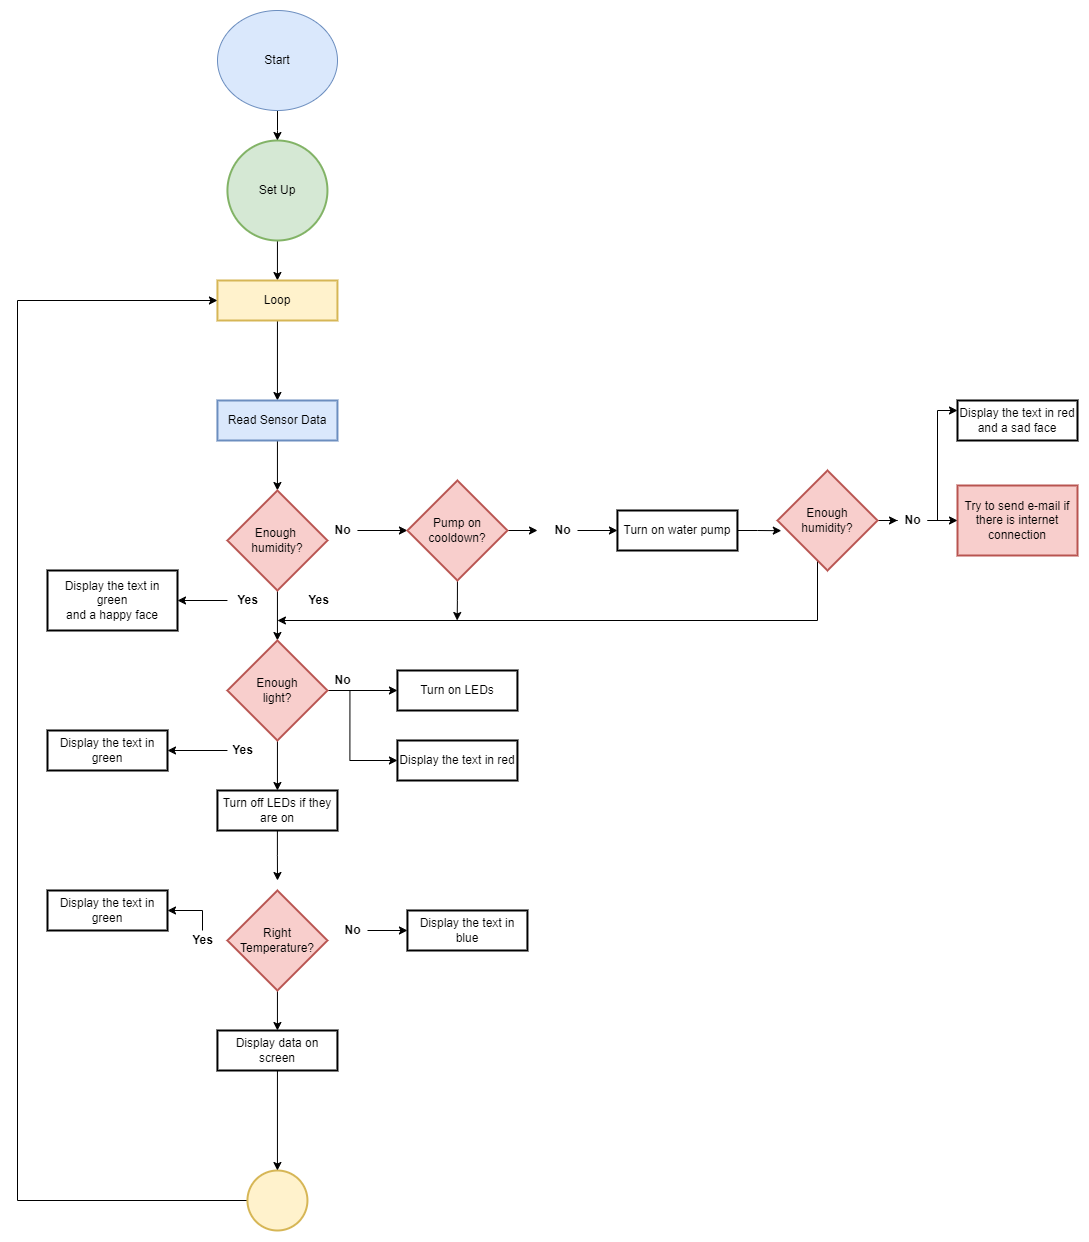

The diagram above was exported from draw.io. Its source (the exported page's mxGraphModel, read from the mxfile embedded in the PNG):
<mxGraphModel dx="1846" dy="1659" grid="1" gridSize="10" guides="1" tooltips="1" connect="1" arrows="1" fold="1" page="1" pageScale="1" pageWidth="850" pageHeight="1100" background="#FFFFFF" math="0" shadow="0">
  <root>
    <mxCell id="0" />
    <mxCell id="1" parent="0" />
    <mxCell id="9ArPINkrpRNpL_54nrKM-29" value="" style="edgeStyle=orthogonalEdgeStyle;rounded=0;orthogonalLoop=1;jettySize=auto;html=1;fontFamily=Helvetica;fontSize=12;fontColor=default;" parent="1" source="9ArPINkrpRNpL_54nrKM-2" target="9ArPINkrpRNpL_54nrKM-28" edge="1">
      <mxGeometry relative="1" as="geometry" />
    </mxCell>
    <mxCell id="9ArPINkrpRNpL_54nrKM-2" value="Set Up" style="strokeWidth=2;html=1;shape=mxgraph.flowchart.start_2;whiteSpace=wrap;fillColor=#d5e8d4;strokeColor=#82b366;shadow=0;rounded=0;" parent="1" vertex="1">
      <mxGeometry x="169.94" y="20" width="100" height="100" as="geometry" />
    </mxCell>
    <mxCell id="9ArPINkrpRNpL_54nrKM-33" value="" style="edgeStyle=orthogonalEdgeStyle;rounded=0;orthogonalLoop=1;jettySize=auto;html=1;fontFamily=Helvetica;fontSize=12;fontColor=default;" parent="1" source="9ArPINkrpRNpL_54nrKM-28" target="9ArPINkrpRNpL_54nrKM-32" edge="1">
      <mxGeometry relative="1" as="geometry" />
    </mxCell>
    <mxCell id="9ArPINkrpRNpL_54nrKM-28" value="Loop" style="whiteSpace=wrap;html=1;strokeWidth=2;shadow=0;fillColor=#fff2cc;strokeColor=#d6b656;rounded=0;" parent="1" vertex="1">
      <mxGeometry x="159.94" y="160" width="120" height="40" as="geometry" />
    </mxCell>
    <mxCell id="9ArPINkrpRNpL_54nrKM-35" value="" style="edgeStyle=orthogonalEdgeStyle;rounded=0;orthogonalLoop=1;jettySize=auto;html=1;fontFamily=Helvetica;fontSize=12;fontColor=default;entryX=0.5;entryY=0;entryDx=0;entryDy=0;entryPerimeter=0;" parent="1" source="9ArPINkrpRNpL_54nrKM-32" target="9ArPINkrpRNpL_54nrKM-40" edge="1">
      <mxGeometry relative="1" as="geometry">
        <mxPoint x="219.9400000000001" y="360" as="targetPoint" />
      </mxGeometry>
    </mxCell>
    <mxCell id="9ArPINkrpRNpL_54nrKM-32" value="Read Sensor Data" style="whiteSpace=wrap;html=1;strokeWidth=2;shadow=0;fillColor=#dae8fc;strokeColor=#6c8ebf;rounded=0;" parent="1" vertex="1">
      <mxGeometry x="159.94" y="280" width="120" height="40" as="geometry" />
    </mxCell>
    <mxCell id="9ArPINkrpRNpL_54nrKM-39" value="" style="edgeStyle=orthogonalEdgeStyle;rounded=0;orthogonalLoop=1;jettySize=auto;html=1;fontFamily=Helvetica;fontSize=12;fontColor=default;entryX=0.5;entryY=0;entryDx=0;entryDy=0;entryPerimeter=0;" parent="1" source="9ArPINkrpRNpL_54nrKM-40" target="9ArPINkrpRNpL_54nrKM-47" edge="1">
      <mxGeometry relative="1" as="geometry">
        <mxPoint x="219.9400000000001" y="530.0000000000001" as="targetPoint" />
      </mxGeometry>
    </mxCell>
    <mxCell id="9ArPINkrpRNpL_54nrKM-40" value="Enough&amp;nbsp; humidity?" style="strokeWidth=2;html=1;shape=mxgraph.flowchart.decision;whiteSpace=wrap;fillColor=#f8cecc;strokeColor=#b85450;rounded=0;" parent="1" vertex="1">
      <mxGeometry x="169.94" y="370" width="100" height="100" as="geometry" />
    </mxCell>
    <mxCell id="glssz_43cRo2BnN37Sqh-34" value="" style="edgeStyle=orthogonalEdgeStyle;rounded=0;orthogonalLoop=1;jettySize=auto;html=1;fontFamily=Helvetica;fontSize=12;fontColor=default;" parent="1" source="9ArPINkrpRNpL_54nrKM-41" target="glssz_43cRo2BnN37Sqh-32" edge="1">
      <mxGeometry relative="1" as="geometry" />
    </mxCell>
    <mxCell id="9ArPINkrpRNpL_54nrKM-41" value="Yes" style="text;strokeColor=none;fillColor=none;html=1;fontSize=12;fontStyle=1;verticalAlign=middle;align=center;fontFamily=Helvetica;fontColor=default;rounded=0;" parent="1" vertex="1">
      <mxGeometry x="169.94" y="470" width="40" height="20" as="geometry" />
    </mxCell>
    <mxCell id="9ArPINkrpRNpL_54nrKM-42" value="Turn on water pump" style="whiteSpace=wrap;html=1;strokeWidth=2;rounded=0;" parent="1" vertex="1">
      <mxGeometry x="559.94" y="390" width="120" height="40" as="geometry" />
    </mxCell>
    <mxCell id="glssz_43cRo2BnN37Sqh-4" style="edgeStyle=orthogonalEdgeStyle;rounded=0;orthogonalLoop=1;jettySize=auto;html=1;entryX=0;entryY=0.5;entryDx=0;entryDy=0;fontFamily=Helvetica;fontSize=12;fontColor=default;" parent="1" source="9ArPINkrpRNpL_54nrKM-43" target="glssz_43cRo2BnN37Sqh-2" edge="1">
      <mxGeometry relative="1" as="geometry" />
    </mxCell>
    <mxCell id="9ArPINkrpRNpL_54nrKM-43" value="No" style="text;strokeColor=none;fillColor=none;html=1;fontSize=12;fontStyle=1;verticalAlign=middle;align=center;fontFamily=Helvetica;fontColor=default;rounded=0;" parent="1" vertex="1">
      <mxGeometry x="269.94" y="400" width="30" height="20" as="geometry" />
    </mxCell>
    <mxCell id="9ArPINkrpRNpL_54nrKM-45" value="" style="edgeStyle=orthogonalEdgeStyle;rounded=0;orthogonalLoop=1;jettySize=auto;html=1;entryX=0;entryY=0.5;entryDx=0;entryDy=0;" parent="1" source="9ArPINkrpRNpL_54nrKM-47" target="9ArPINkrpRNpL_54nrKM-49" edge="1">
      <mxGeometry relative="1" as="geometry">
        <mxPoint x="339.94" y="570" as="targetPoint" />
      </mxGeometry>
    </mxCell>
    <mxCell id="9ArPINkrpRNpL_54nrKM-46" value="" style="edgeStyle=orthogonalEdgeStyle;rounded=0;orthogonalLoop=1;jettySize=auto;html=1;fontFamily=Helvetica;fontSize=12;fontColor=default;" parent="1" source="9ArPINkrpRNpL_54nrKM-47" target="9ArPINkrpRNpL_54nrKM-51" edge="1">
      <mxGeometry relative="1" as="geometry" />
    </mxCell>
    <mxCell id="9ArPINkrpRNpL_54nrKM-47" value="Enough &lt;br&gt;light?" style="strokeWidth=2;html=1;shape=mxgraph.flowchart.decision;whiteSpace=wrap;fillColor=#f8cecc;strokeColor=#b85450;rounded=0;" parent="1" vertex="1">
      <mxGeometry x="169.94" y="520" width="100" height="100" as="geometry" />
    </mxCell>
    <mxCell id="glssz_43cRo2BnN37Sqh-43" value="" style="edgeStyle=orthogonalEdgeStyle;rounded=0;orthogonalLoop=1;jettySize=auto;html=1;fontFamily=Helvetica;fontSize=12;fontColor=default;" parent="1" source="9ArPINkrpRNpL_54nrKM-48" target="glssz_43cRo2BnN37Sqh-41" edge="1">
      <mxGeometry relative="1" as="geometry" />
    </mxCell>
    <mxCell id="9ArPINkrpRNpL_54nrKM-48" value="Yes" style="text;strokeColor=none;fillColor=none;html=1;fontSize=12;fontStyle=1;verticalAlign=middle;align=center;fontFamily=Helvetica;fontColor=default;rounded=0;" parent="1" vertex="1">
      <mxGeometry x="169.94" y="620" width="30" height="20" as="geometry" />
    </mxCell>
    <mxCell id="9ArPINkrpRNpL_54nrKM-49" value="Turn on LEDs" style="whiteSpace=wrap;html=1;strokeWidth=2;rounded=0;" parent="1" vertex="1">
      <mxGeometry x="339.94" y="550" width="120" height="40" as="geometry" />
    </mxCell>
    <mxCell id="glssz_43cRo2BnN37Sqh-39" style="edgeStyle=orthogonalEdgeStyle;rounded=0;orthogonalLoop=1;jettySize=auto;html=1;exitX=0.75;exitY=1;exitDx=0;exitDy=0;entryX=0;entryY=0.5;entryDx=0;entryDy=0;fontFamily=Helvetica;fontSize=12;fontColor=default;" parent="1" source="9ArPINkrpRNpL_54nrKM-50" target="glssz_43cRo2BnN37Sqh-38" edge="1">
      <mxGeometry relative="1" as="geometry" />
    </mxCell>
    <mxCell id="9ArPINkrpRNpL_54nrKM-50" value="No" style="text;strokeColor=none;fillColor=none;html=1;fontSize=12;fontStyle=1;verticalAlign=middle;align=center;fontFamily=Helvetica;fontColor=default;rounded=0;" parent="1" vertex="1">
      <mxGeometry x="269.94" y="550" width="30" height="20" as="geometry" />
    </mxCell>
    <mxCell id="9ArPINkrpRNpL_54nrKM-73" style="edgeStyle=orthogonalEdgeStyle;rounded=0;orthogonalLoop=1;jettySize=auto;html=1;entryX=0;entryY=0.5;entryDx=0;entryDy=0;fontFamily=Helvetica;fontSize=12;fontColor=default;exitX=0;exitY=0.5;exitDx=0;exitDy=0;" parent="1" source="9ArPINkrpRNpL_54nrKM-76" target="9ArPINkrpRNpL_54nrKM-28" edge="1">
      <mxGeometry relative="1" as="geometry">
        <mxPoint x="159.94000000000005" y="890" as="sourcePoint" />
        <Array as="points">
          <mxPoint x="-40" y="1080" />
          <mxPoint x="-40" y="180" />
        </Array>
        <mxPoint x="129.94000000000005" y="180" as="targetPoint" />
      </mxGeometry>
    </mxCell>
    <mxCell id="9ArPINkrpRNpL_54nrKM-77" value="" style="edgeStyle=orthogonalEdgeStyle;rounded=0;orthogonalLoop=1;jettySize=auto;html=1;fontFamily=Helvetica;fontSize=12;fontColor=default;" parent="1" source="9ArPINkrpRNpL_54nrKM-51" edge="1">
      <mxGeometry relative="1" as="geometry">
        <Array as="points" />
        <mxPoint x="220" y="760" as="targetPoint" />
      </mxGeometry>
    </mxCell>
    <mxCell id="9ArPINkrpRNpL_54nrKM-51" value="Turn off LEDs if they are on" style="whiteSpace=wrap;html=1;strokeWidth=2;rounded=0;" parent="1" vertex="1">
      <mxGeometry x="159.94" y="670" width="120" height="40" as="geometry" />
    </mxCell>
    <mxCell id="9ArPINkrpRNpL_54nrKM-64" style="edgeStyle=orthogonalEdgeStyle;rounded=0;orthogonalLoop=1;jettySize=auto;html=1;fontFamily=Helvetica;fontSize=12;fontColor=default;" parent="1" source="9ArPINkrpRNpL_54nrKM-59" edge="1">
      <mxGeometry relative="1" as="geometry">
        <mxPoint x="219.94" y="500" as="targetPoint" />
        <Array as="points">
          <mxPoint x="760" y="500" />
        </Array>
      </mxGeometry>
    </mxCell>
    <mxCell id="glssz_43cRo2BnN37Sqh-30" style="edgeStyle=orthogonalEdgeStyle;rounded=0;orthogonalLoop=1;jettySize=auto;html=1;exitX=1;exitY=0.5;exitDx=0;exitDy=0;fontFamily=Helvetica;fontSize=12;fontColor=default;" parent="1" source="9ArPINkrpRNpL_54nrKM-59" target="glssz_43cRo2BnN37Sqh-29" edge="1">
      <mxGeometry relative="1" as="geometry" />
    </mxCell>
    <mxCell id="9ArPINkrpRNpL_54nrKM-59" value="Enough &lt;br&gt;humidity?" style="rhombus;whiteSpace=wrap;html=1;strokeWidth=2;fillColor=#f8cecc;strokeColor=#b85450;rounded=0;" parent="1" vertex="1">
      <mxGeometry x="720" y="350" width="100" height="100" as="geometry" />
    </mxCell>
    <mxCell id="9ArPINkrpRNpL_54nrKM-68" value="Try to send e-mail if there is internet connection" style="whiteSpace=wrap;html=1;strokeWidth=2;fillColor=#f8cecc;strokeColor=#b85450;rounded=0;" parent="1" vertex="1">
      <mxGeometry x="900" y="365" width="120" height="70" as="geometry" />
    </mxCell>
    <mxCell id="9ArPINkrpRNpL_54nrKM-76" value="" style="ellipse;whiteSpace=wrap;html=1;strokeWidth=2;fillColor=#fff2cc;strokeColor=#d6b656;rounded=0;" parent="1" vertex="1">
      <mxGeometry x="189.94" y="1050" width="60" height="60" as="geometry" />
    </mxCell>
    <mxCell id="hLvLNGA58Nye9cfG1RL5-10" value="" style="edgeStyle=orthogonalEdgeStyle;rounded=0;orthogonalLoop=1;jettySize=auto;html=1;" parent="1" source="hLvLNGA58Nye9cfG1RL5-9" target="9ArPINkrpRNpL_54nrKM-76" edge="1">
      <mxGeometry relative="1" as="geometry" />
    </mxCell>
    <mxCell id="hLvLNGA58Nye9cfG1RL5-9" value="Display data on screen" style="whiteSpace=wrap;html=1;strokeWidth=2;rounded=0;" parent="1" vertex="1">
      <mxGeometry x="159.94" y="910" width="120" height="40" as="geometry" />
    </mxCell>
    <mxCell id="glssz_43cRo2BnN37Sqh-8" style="edgeStyle=orthogonalEdgeStyle;rounded=0;orthogonalLoop=1;jettySize=auto;html=1;exitX=1;exitY=0.5;exitDx=0;exitDy=0;entryX=0;entryY=0.5;entryDx=0;entryDy=0;fontFamily=Helvetica;fontSize=12;fontColor=default;" parent="1" source="glssz_43cRo2BnN37Sqh-2" edge="1">
      <mxGeometry relative="1" as="geometry">
        <mxPoint x="480" y="410" as="targetPoint" />
      </mxGeometry>
    </mxCell>
    <mxCell id="glssz_43cRo2BnN37Sqh-60" style="edgeStyle=orthogonalEdgeStyle;rounded=0;orthogonalLoop=1;jettySize=auto;html=1;exitX=0.5;exitY=1;exitDx=0;exitDy=0;fontFamily=Helvetica;fontSize=12;fontColor=default;" parent="1" source="glssz_43cRo2BnN37Sqh-2" edge="1">
      <mxGeometry relative="1" as="geometry">
        <mxPoint x="399.6666666666665" y="500" as="targetPoint" />
      </mxGeometry>
    </mxCell>
    <mxCell id="glssz_43cRo2BnN37Sqh-2" value="Pump on cooldown?" style="rhombus;whiteSpace=wrap;html=1;fillColor=#f8cecc;strokeColor=#b85450;strokeWidth=2;rounded=0;" parent="1" vertex="1">
      <mxGeometry x="349.94" y="360" width="100" height="100" as="geometry" />
    </mxCell>
    <mxCell id="glssz_43cRo2BnN37Sqh-13" style="edgeStyle=orthogonalEdgeStyle;rounded=0;orthogonalLoop=1;jettySize=auto;html=1;exitX=1;exitY=0.5;exitDx=0;exitDy=0;entryX=0;entryY=0.5;entryDx=0;entryDy=0;fontFamily=Helvetica;fontSize=12;fontColor=default;" parent="1" source="glssz_43cRo2BnN37Sqh-9" target="9ArPINkrpRNpL_54nrKM-42" edge="1">
      <mxGeometry relative="1" as="geometry" />
    </mxCell>
    <mxCell id="glssz_43cRo2BnN37Sqh-9" value="No" style="text;strokeColor=none;fillColor=none;html=1;fontSize=12;fontStyle=1;verticalAlign=middle;align=center;fontFamily=Helvetica;fontColor=default;rounded=0;" parent="1" vertex="1">
      <mxGeometry x="490" y="400" width="30" height="20" as="geometry" />
    </mxCell>
    <mxCell id="glssz_43cRo2BnN37Sqh-14" value="Yes" style="text;strokeColor=none;fillColor=none;html=1;fontSize=12;fontStyle=1;verticalAlign=middle;align=center;fontFamily=Helvetica;fontColor=default;rounded=0;" parent="1" vertex="1">
      <mxGeometry x="242.53" y="470" width="37.41" height="20" as="geometry" />
    </mxCell>
    <mxCell id="glssz_43cRo2BnN37Sqh-28" style="edgeStyle=orthogonalEdgeStyle;rounded=0;orthogonalLoop=1;jettySize=auto;html=1;exitX=1;exitY=0.5;exitDx=0;exitDy=0;entryX=0.038;entryY=0.602;entryDx=0;entryDy=0;entryPerimeter=0;fontFamily=Helvetica;fontSize=12;fontColor=default;" parent="1" source="9ArPINkrpRNpL_54nrKM-42" target="9ArPINkrpRNpL_54nrKM-59" edge="1">
      <mxGeometry relative="1" as="geometry" />
    </mxCell>
    <mxCell id="glssz_43cRo2BnN37Sqh-31" style="edgeStyle=orthogonalEdgeStyle;rounded=0;orthogonalLoop=1;jettySize=auto;html=1;exitX=1;exitY=0.5;exitDx=0;exitDy=0;entryX=0;entryY=0.5;entryDx=0;entryDy=0;fontFamily=Helvetica;fontSize=12;fontColor=default;" parent="1" source="glssz_43cRo2BnN37Sqh-29" target="9ArPINkrpRNpL_54nrKM-68" edge="1">
      <mxGeometry relative="1" as="geometry" />
    </mxCell>
    <mxCell id="glssz_43cRo2BnN37Sqh-36" style="edgeStyle=orthogonalEdgeStyle;rounded=0;orthogonalLoop=1;jettySize=auto;html=1;fontFamily=Helvetica;fontSize=12;fontColor=default;entryX=0;entryY=0.25;entryDx=0;entryDy=0;" parent="1" source="glssz_43cRo2BnN37Sqh-29" target="glssz_43cRo2BnN37Sqh-35" edge="1">
      <mxGeometry relative="1" as="geometry">
        <mxPoint x="855" y="290" as="targetPoint" />
        <Array as="points">
          <mxPoint x="880" y="400" />
          <mxPoint x="880" y="290" />
        </Array>
      </mxGeometry>
    </mxCell>
    <mxCell id="glssz_43cRo2BnN37Sqh-29" value="No" style="text;strokeColor=none;fillColor=none;html=1;fontSize=12;fontStyle=1;verticalAlign=middle;align=center;fontFamily=Helvetica;fontColor=default;rounded=0;" parent="1" vertex="1">
      <mxGeometry x="840" y="390" width="30" height="20" as="geometry" />
    </mxCell>
    <mxCell id="glssz_43cRo2BnN37Sqh-32" value="Display the text in green&lt;br&gt;and a happy face" style="whiteSpace=wrap;html=1;strokeWidth=2;rounded=0;" parent="1" vertex="1">
      <mxGeometry x="-10" y="450" width="130" height="60" as="geometry" />
    </mxCell>
    <mxCell id="glssz_43cRo2BnN37Sqh-35" value="Display the text in red and a sad face" style="whiteSpace=wrap;html=1;strokeWidth=2;rounded=0;" parent="1" vertex="1">
      <mxGeometry x="900" y="280" width="120" height="40" as="geometry" />
    </mxCell>
    <mxCell id="glssz_43cRo2BnN37Sqh-38" value="Display the text in red" style="whiteSpace=wrap;html=1;strokeWidth=2;rounded=0;" parent="1" vertex="1">
      <mxGeometry x="339.94" y="620" width="120" height="40" as="geometry" />
    </mxCell>
    <mxCell id="glssz_43cRo2BnN37Sqh-41" value="Display the text in green" style="whiteSpace=wrap;html=1;strokeWidth=2;rounded=0;" parent="1" vertex="1">
      <mxGeometry x="-10" y="610" width="120" height="40" as="geometry" />
    </mxCell>
    <mxCell id="glssz_43cRo2BnN37Sqh-58" style="edgeStyle=orthogonalEdgeStyle;rounded=0;orthogonalLoop=1;jettySize=auto;html=1;exitX=0.5;exitY=1;exitDx=0;exitDy=0;exitPerimeter=0;fontFamily=Helvetica;fontSize=12;fontColor=default;" parent="1" source="glssz_43cRo2BnN37Sqh-44" target="hLvLNGA58Nye9cfG1RL5-9" edge="1">
      <mxGeometry relative="1" as="geometry" />
    </mxCell>
    <mxCell id="glssz_43cRo2BnN37Sqh-44" value="Right Temperature?" style="strokeWidth=2;html=1;shape=mxgraph.flowchart.decision;whiteSpace=wrap;fillColor=#f8cecc;strokeColor=#b85450;rounded=0;" parent="1" vertex="1">
      <mxGeometry x="169.94" y="770" width="100" height="100" as="geometry" />
    </mxCell>
    <mxCell id="glssz_43cRo2BnN37Sqh-48" style="edgeStyle=orthogonalEdgeStyle;rounded=0;orthogonalLoop=1;jettySize=auto;html=1;entryX=0;entryY=0.5;entryDx=0;entryDy=0;fontFamily=Helvetica;fontSize=12;fontColor=default;" parent="1" target="glssz_43cRo2BnN37Sqh-46" edge="1">
      <mxGeometry relative="1" as="geometry">
        <mxPoint x="310" y="810" as="sourcePoint" />
      </mxGeometry>
    </mxCell>
    <mxCell id="glssz_43cRo2BnN37Sqh-46" value="Display the text in blue" style="whiteSpace=wrap;html=1;strokeWidth=2;rounded=0;" parent="1" vertex="1">
      <mxGeometry x="349.94" y="790" width="120" height="40" as="geometry" />
    </mxCell>
    <mxCell id="glssz_43cRo2BnN37Sqh-50" value="No" style="text;strokeColor=none;fillColor=none;html=1;fontSize=12;fontStyle=1;verticalAlign=middle;align=center;fontFamily=Helvetica;fontColor=default;rounded=0;" parent="1" vertex="1">
      <mxGeometry x="279.94" y="800" width="30" height="20" as="geometry" />
    </mxCell>
    <mxCell id="glssz_43cRo2BnN37Sqh-56" value="" style="edgeStyle=orthogonalEdgeStyle;rounded=0;orthogonalLoop=1;jettySize=auto;html=1;fontFamily=Helvetica;fontSize=12;fontColor=default;" parent="1" source="glssz_43cRo2BnN37Sqh-51" target="glssz_43cRo2BnN37Sqh-52" edge="1">
      <mxGeometry relative="1" as="geometry">
        <Array as="points">
          <mxPoint x="145" y="790" />
        </Array>
      </mxGeometry>
    </mxCell>
    <mxCell id="glssz_43cRo2BnN37Sqh-51" value="Yes" style="text;strokeColor=none;fillColor=none;html=1;fontSize=12;fontStyle=1;verticalAlign=middle;align=center;fontFamily=Helvetica;fontColor=default;rounded=0;" parent="1" vertex="1">
      <mxGeometry x="130" y="810" width="29.94" height="20" as="geometry" />
    </mxCell>
    <mxCell id="glssz_43cRo2BnN37Sqh-52" value="Display the text in green" style="whiteSpace=wrap;html=1;strokeWidth=2;rounded=0;" parent="1" vertex="1">
      <mxGeometry x="-10" y="770" width="120" height="40" as="geometry" />
    </mxCell>
    <mxCell id="i7MY1FbqLeq4tvc_T5lA-2" value="" style="edgeStyle=orthogonalEdgeStyle;rounded=0;orthogonalLoop=1;jettySize=auto;html=1;" edge="1" parent="1" source="i7MY1FbqLeq4tvc_T5lA-1" target="9ArPINkrpRNpL_54nrKM-2">
      <mxGeometry relative="1" as="geometry" />
    </mxCell>
    <mxCell id="i7MY1FbqLeq4tvc_T5lA-1" value="Start" style="ellipse;whiteSpace=wrap;html=1;fillColor=#dae8fc;strokeColor=#6c8ebf;" vertex="1" parent="1">
      <mxGeometry x="160" y="-110" width="120" height="100" as="geometry" />
    </mxCell>
  </root>
</mxGraphModel>